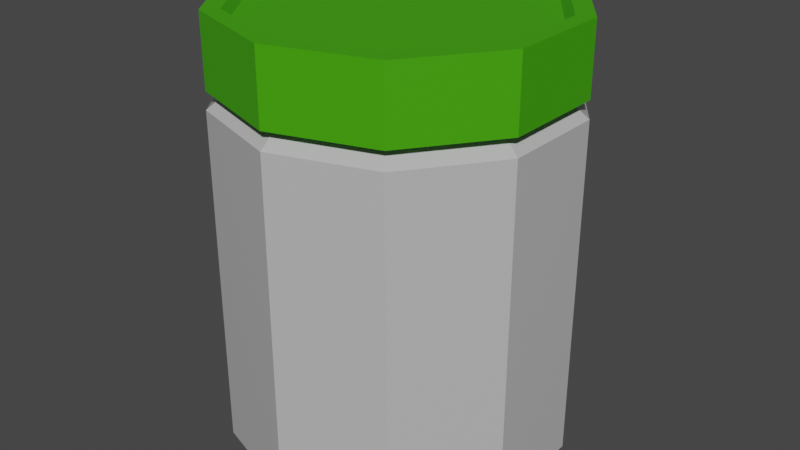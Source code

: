 # Source: Jaringjar.blend  (saved by Blender 2.82.7; exported with 4.5.12 LTS)
import bpy
from mathutils import Matrix  # noqa: F401  (used for matrix-valued properties, if any)

bpy.ops.wm.read_factory_settings(use_empty=True)
scene = bpy.context.scene
scene.name = 'Scene'

# ---- collections
col_collection = bpy.data.collections.new('Collection'); scene.collection.children.link(col_collection)

# ---- materials (node trees are filled in below, after node groups)
mat_material_001 = bpy.data.materials.new('Material.001')
mat_material_001.use_transparent_shadow = False
mat_material_002 = bpy.data.materials.new('Material.002')
mat_material_002.use_transparent_shadow = False

# ---- material node trees
mat_material_001.use_nodes = True; mat_material_001.node_tree.nodes.clear()
_N = mat_material_001.node_tree.nodes; _L = mat_material_001.node_tree.links
n0 = _N.new('ShaderNodeOutputMaterial'); n0.name = 'Material Output'; n0.location = (300, 300)
n1 = _N.new('ShaderNodeBsdfPrincipled'); n1.name = 'Principled BSDF'; n1.location = (10, 300)
n1.distribution = 'GGX'
n1.subsurface_method = 'BURLEY'
n1.inputs[0].default_value = (0.5204, 0.5204, 0.5204, 1.0)
n1.inputs[2].default_value = 0.0
n1.inputs[3].default_value = 1.45
n1.inputs[19].default_value = 0.25
n1.inputs[20].default_value = 0.0
n1.inputs[27].default_value = (0.0, 0.0, 0.0, 1.0)
n1.inputs[28].default_value = 1.0
_L.new(n1.outputs[0], n0.inputs[0])
n0.is_active_output = True
mat_material_002.use_nodes = True; mat_material_002.node_tree.nodes.clear()
_N = mat_material_002.node_tree.nodes; _L = mat_material_002.node_tree.links
n0 = _N.new('ShaderNodeOutputMaterial'); n0.name = 'Material Output'; n0.location = (300, 300)
n1 = _N.new('ShaderNodeBsdfPrincipled'); n1.name = 'Principled BSDF'; n1.location = (10, 300)
n1.distribution = 'GGX'
n1.subsurface_method = 'BURLEY'
n1.inputs[0].default_value = (0.05492, 0.3763, 0.0, 1.0)
n1.inputs[3].default_value = 1.45
n1.inputs[27].default_value = (0.0, 0.0, 0.0, 1.0)
n1.inputs[28].default_value = 1.0
_L.new(n1.outputs[0], n0.inputs[0])
n0.is_active_output = True

# ---- world
world_world = bpy.data.worlds.new('World'); scene.world = world_world
world_world.use_nodes = True; world_world.node_tree.nodes.clear()
_N = world_world.node_tree.nodes; _L = world_world.node_tree.links
n0 = _N.new('ShaderNodeOutputWorld'); n0.name = 'World Output'; n0.location = (300, 300)
n1 = _N.new('ShaderNodeBackground'); n1.name = 'Background'; n1.location = (10, 300)
n1.inputs[0].default_value = (0.05088, 0.05088, 0.05088, 1.0)
_L.new(n1.outputs[0], n0.inputs[0])
n0.is_active_output = True
world_world.color = (0.05088, 0.05088, 0.05088)
world_world.use_sun_shadow = False
world_world.sun_shadow_jitter_overblur = 0.0

# ---- meshes
me_cylinder = bpy.data.meshes.new('Cylinder')
me_cylinder.from_pydata([(-1.468e-08, 0.8397, -1.055), (-8.362e-09, 0.8909, 1.087), (0.4936, 0.6793, -1.055), (0.5237, 0.7207, 1.087), (0.7986, 0.2595, -1.055), (0.8473, 0.2753, 1.087), (0.7986, -0.2595, -1.055), (0.8473, -0.2753, 1.087), (0.4936, -0.6793, -1.055), (0.5237, -0.7207, 1.087), (-7.172e-08, -0.8397, -1.055), (-7.698e-08, -0.8909, 1.087), (-0.4936, -0.6793, -1.055), (-0.5237, -0.7207, 1.087), (-0.7986, -0.2595, -1.055), (-0.8473, -0.2753, 1.087), (-0.7986, 0.2595, -1.055), (-0.8473, 0.2753, 1.087), (-0.4936, 0.6793, -1.055), (-0.5237, 0.7207, 1.087), (0.0, 1.0, -1.0), (0.5878, 0.809, -1.0), (0.9511, 0.309, -1.0), (0.9511, -0.309, -1.0), (0.5878, -0.809, -1.0), (-8.742e-08, -1.0, -1.0), (-0.5878, -0.809, -1.0), (-0.9511, -0.309, -1.0), (-0.9511, 0.309, -1.0), (-0.5878, 0.809, -1.0), (0.5878, 0.809, 1.0), (0.0, 1.0, 1.0), (0.9511, 0.309, 1.0), (0.9511, -0.309, 1.0), (0.5878, -0.809, 1.0), (-8.742e-08, -1.0, 1.0), (-0.5878, -0.809, 1.0), (-0.9511, -0.309, 1.0), (-0.9511, 0.309, 1.0), (-0.5878, 0.809, 1.0), (0.499, 0.6868, 1.464), (-1.485e-08, 0.8489, 1.464), (0.8074, 0.2623, 1.464), (0.8074, -0.2623, 1.464), (0.499, -0.6868, 1.464), (-7.491e-08, -0.8489, 1.464), (-0.499, -0.6868, 1.464), (-0.8074, -0.2623, 1.464), (-0.8074, 0.2623, 1.464), (-0.499, 0.6868, 1.464), (0.5853, 0.8056, 1.101), (4.715e-09, 0.9958, 1.101), (0.947, 0.3077, 1.101), (0.947, -0.3077, 1.101), (0.5853, -0.8056, 1.101), (-8.636e-08, -0.9958, 1.101), (-0.5853, -0.8056, 1.101), (-0.947, -0.3077, 1.101), (-0.947, 0.3077, 1.101), (-0.5853, 0.8056, 1.101), (0.5853, 0.8056, 1.514), (4.715e-09, 0.9958, 1.514), (0.947, 0.3077, 1.514), (0.947, -0.3077, 1.514), (0.5853, -0.8056, 1.514), (-8.636e-08, -0.9958, 1.514), (-0.5853, -0.8056, 1.514), (-0.947, -0.3077, 1.514), (-0.947, 0.3077, 1.514), (-0.5853, 0.8056, 1.514), (0.5237, 0.7207, 1.512), (-8.362e-09, 0.8909, 1.512), (0.8473, 0.2753, 1.512), (0.8473, -0.2753, 1.512), (0.5237, -0.7207, 1.512), (-7.698e-08, -0.8909, 1.512), (-0.5237, -0.7207, 1.512), (-0.8473, -0.2753, 1.512), (-0.8473, 0.2753, 1.512), (-0.5237, 0.7207, 1.512), (2.84e-08, 8.521e-09, 1.464), (-1.074e-08, 0.0, -0.9949), (-7.341e-09, 0.8982, -1.055), (0.528, 0.7267, -1.055), (0.8543, 0.2776, -1.055), (0.8543, -0.2776, -1.055), (0.528, -0.7267, -1.055), (-7.723e-08, -0.8982, -1.055), (-0.528, -0.7267, -1.055), (-0.8543, -0.2776, -1.055), (-0.8543, 0.2776, -1.055), (-0.528, 0.7267, -1.055), (-3.922e-08, 0.6439, -1.017), (0.3785, 0.5209, -1.017), (0.6124, 0.199, -1.017), (0.6124, -0.199, -1.017), (0.3785, -0.5209, -1.017), (-5.639e-08, -0.6439, -1.017), (-0.3785, -0.5209, -1.017), (-0.6124, -0.199, -1.017), (-0.6124, 0.199, -1.017), (-0.3785, 0.5209, -1.017), (-5.185e-08, 0.5095, -0.9949), (0.2995, 0.4122, -0.9949), (0.4846, 0.1575, -0.9949), (0.4846, -0.1575, -0.9949), (0.2995, -0.4122, -0.9949), (-4.165e-08, -0.5095, -0.9949), (-0.2995, -0.4122, -0.9949), (-0.4846, -0.1575, -0.9949), (-0.4846, 0.1575, -0.9949), (-0.2995, 0.4122, -0.9949)], [], [(20, 31, 30, 21), (21, 30, 32, 22), (22, 32, 33, 23), (23, 33, 34, 24), (24, 34, 35, 25), (25, 35, 36, 26), (26, 36, 37, 27), (27, 37, 38, 28), (75, 76, 66, 65), (28, 38, 39, 29), (29, 39, 31, 20), (83, 82, 20, 21), (84, 83, 21, 22), (85, 84, 22, 23), (86, 85, 23, 24), (87, 86, 24, 25), (88, 87, 25, 26), (89, 88, 26, 27), (90, 89, 27, 28), (91, 90, 28, 29), (82, 91, 29, 20), (1, 3, 30, 31), (3, 5, 32, 30), (5, 7, 33, 32), (7, 9, 34, 33), (9, 11, 35, 34), (11, 13, 36, 35), (13, 15, 37, 36), (15, 17, 38, 37), (17, 19, 39, 38), (19, 1, 31, 39), (102, 103, 81), (7, 5, 52, 53), (74, 75, 65, 64), (1, 19, 59, 51), (5, 3, 50, 52), (73, 74, 64, 63), (19, 17, 58, 59), (3, 1, 51, 50), (72, 73, 63, 62), (17, 15, 57, 58), (54, 53, 63, 64), (50, 51, 61, 60), (58, 57, 67, 68), (55, 54, 64, 65), (52, 50, 60, 62), (59, 58, 68, 69), (56, 55, 65, 66), (53, 52, 62, 63), (51, 59, 69, 61), (57, 56, 66, 67), (9, 7, 53, 54), (76, 77, 67, 66), (11, 9, 54, 55), (77, 78, 68, 67), (13, 11, 55, 56), (71, 70, 60, 61), (78, 79, 69, 68), (15, 13, 56, 57), (70, 72, 62, 60), (79, 71, 61, 69), (41, 40, 70, 71), (40, 42, 72, 70), (42, 43, 73, 72), (43, 44, 74, 73), (44, 45, 75, 74), (45, 46, 76, 75), (46, 47, 77, 76), (47, 48, 78, 77), (48, 49, 79, 78), (49, 41, 71, 79), (40, 41, 80), (41, 49, 80), (49, 48, 80), (48, 47, 80), (47, 46, 80), (46, 45, 80), (45, 44, 80), (44, 43, 80), (43, 42, 80), (42, 40, 80), (103, 104, 81), (104, 105, 81), (105, 106, 81), (106, 107, 81), (107, 108, 81), (108, 109, 81), (109, 110, 81), (110, 111, 81), (111, 102, 81), (2, 0, 82, 83), (4, 2, 83, 84), (6, 4, 84, 85), (8, 6, 85, 86), (10, 8, 86, 87), (12, 10, 87, 88), (14, 12, 88, 89), (16, 14, 89, 90), (18, 16, 90, 91), (0, 18, 91, 82), (93, 92, 0, 2), (94, 93, 2, 4), (95, 94, 4, 6), (96, 95, 6, 8), (97, 96, 8, 10), (98, 97, 10, 12), (99, 98, 12, 14), (100, 99, 14, 16), (101, 100, 16, 18), (92, 101, 18, 0), (103, 102, 92, 93), (104, 103, 93, 94), (105, 104, 94, 95), (106, 105, 95, 96), (107, 106, 96, 97), (108, 107, 97, 98), (109, 108, 98, 99), (110, 109, 99, 100), (111, 110, 100, 101), (102, 111, 101, 92)])
me_cylinder.polygons.foreach_set('material_index', [0, 0, 0, 0, 0, 0, 0, 0, 1, 0, 0, 0, 0, 0, 0, 0, 0, 0, 0, 0, 0, 0, 0, 0, 0, 0, 0, 0, 0, 0, 0, 0, 1, 1, 1, 1, 1, 1, 1, 1, 1, 1, 1, 1, 1, 1, 1, 1, 1, 1, 1, 1, 1, 1, 1, 1, 1, 1, 1, 1, 1, 1, 1, 1, 1, 1, 1, 1, 1, 1, 1, 1, 1, 1, 1, 1, 1, 1, 1, 1, 1, 0, 0, 0, 0, 0, 0, 0, 0, 0, 0, 0, 0, 0, 0, 0, 0, 0, 0, 0, 0, 0, 0, 0, 0, 0, 0, 0, 0, 0, 0, 0, 0, 0, 0, 0, 0, 0, 0, 0])
_uv = me_cylinder.uv_layers.new(name='UVMap')
_uv.uv.foreach_set('vector', [1.0, 0.5, 1.0, 1.0, 0.9, 1.0, 0.9, 0.5, 0.9, 0.5, 0.9, 1.0, 0.8, 1.0, 0.8, 0.5, 0.8, 0.5, 0.8, 1.0, 0.7, 1.0, 0.7, 0.5, 0.7, 0.5, 0.7, 1.0, 0.6, 1.0, 0.6, 0.5, 0.6, 0.5, 0.6, 1.0, 0.5, 1.0, 0.5, 0.5, 0.5, 0.5, 0.5, 1.0, 0.4, 1.0, 0.4, 0.5, 0.4, 0.5, 0.4, 1.0, 0.3, 1.0, 0.3, 0.5, 0.3, 0.5, 0.3, 1.0, 0.2, 1.0, 0.2, 0.5, 0.25, 0.03619, 0.1243, 0.07702, 0.1243, 0.07702, 0.25, 0.03619, 0.2, 0.5, 0.2, 1.0, 0.1, 1.0, 0.1, 0.5, 0.1, 0.5, 0.1, 1.0, -7.451e-08, 1.0, -7.451e-08, 0.5, 0.8767, 0.4244, 0.75, 0.4656, 0.75, 0.49, 0.8911, 0.4442, 0.955, 0.3166, 0.8767, 0.4244, 0.8911, 0.4442, 0.9783, 0.3242, 0.955, 0.1834, 0.955, 0.3166, 0.9783, 0.3242, 0.9783, 0.1758, 0.8767, 0.07559, 0.955, 0.1834, 0.9783, 0.1758, 0.8911, 0.05584, 0.75, 0.03442, 0.8767, 0.07559, 0.8911, 0.05584, 0.75, 0.01, 0.6233, 0.07559, 0.75, 0.03442, 0.75, 0.01, 0.6089, 0.05584, 0.545, 0.1834, 0.6233, 0.07559, 0.6089, 0.05584, 0.5217, 0.1758, 0.545, 0.3166, 0.545, 0.1834, 0.5217, 0.1758, 0.5217, 0.3242, 0.6233, 0.4244, 0.545, 0.3166, 0.5217, 0.3242, 0.6089, 0.4442, 0.75, 0.4656, 0.6233, 0.4244, 0.6089, 0.4442, 0.75, 0.49, 0.25, 0.4638, 0.3757, 0.423, 0.3911, 0.4442, 0.25, 0.49, 0.3757, 0.423, 0.4533, 0.3161, 0.4783, 0.3242, 0.3911, 0.4442, 0.4533, 0.3161, 0.4533, 0.1839, 0.4783, 0.1758, 0.4783, 0.3242, 0.4533, 0.1839, 0.3757, 0.07702, 0.3911, 0.05584, 0.4783, 0.1758, 0.3757, 0.07702, 0.25, 0.03619, 0.25, 0.01, 0.3911, 0.05584, 0.25, 0.03619, 0.1243, 0.07702, 0.1089, 0.05584, 0.25, 0.01, 0.1243, 0.07702, 0.04665, 0.1839, 0.02175, 0.1758, 0.1089, 0.05584, 0.04665, 0.1839, 0.04665, 0.3161, 0.02175, 0.3242, 0.02175, 0.1758, 0.04665, 0.3161, 0.1243, 0.423, 0.1089, 0.4442, 0.02175, 0.3242, 0.1243, 0.423, 0.25, 0.4638, 0.25, 0.49, 0.1089, 0.4442, 0.75, 0.3723, 0.8219, 0.3489, 0.75, 0.25, 0.4533, 0.1839, 0.4533, 0.3161, 0.4533, 0.3161, 0.4533, 0.1839, 0.3757, 0.07702, 0.25, 0.03619, 0.25, 0.03619, 0.3757, 0.07702, 0.25, 0.4638, 0.1243, 0.423, 0.1243, 0.423, 0.25, 0.4638, 0.4533, 0.3161, 0.3757, 0.423, 0.3757, 0.423, 0.4533, 0.3161, 0.4533, 0.1839, 0.3757, 0.07702, 0.3757, 0.07702, 0.4533, 0.1839, 0.1243, 0.423, 0.04665, 0.3161, 0.04665, 0.3161, 0.1243, 0.423, 0.3757, 0.423, 0.25, 0.4638, 0.25, 0.4638, 0.3757, 0.423, 0.4533, 0.3161, 0.4533, 0.1839, 0.4533, 0.1839, 0.4533, 0.3161, 0.04665, 0.3161, 0.04665, 0.1839, 0.04665, 0.1839, 0.04665, 0.3161, 0.3757, 0.07702, 0.4533, 0.1839, 0.4533, 0.1839, 0.3757, 0.07702, 0.3757, 0.423, 0.25, 0.4638, 0.25, 0.4638, 0.3757, 0.423, 0.04665, 0.3161, 0.04665, 0.1839, 0.04665, 0.1839, 0.04665, 0.3161, 0.25, 0.03619, 0.3757, 0.07702, 0.3757, 0.07702, 0.25, 0.03619, 0.4533, 0.3161, 0.3757, 0.423, 0.3757, 0.423, 0.4533, 0.3161, 0.1243, 0.423, 0.04665, 0.3161, 0.04665, 0.3161, 0.1243, 0.423, 0.1243, 0.07702, 0.25, 0.03619, 0.25, 0.03619, 0.1243, 0.07702, 0.4533, 0.1839, 0.4533, 0.3161, 0.4533, 0.3161, 0.4533, 0.1839, 0.25, 0.4638, 0.1243, 0.423, 0.1243, 0.423, 0.25, 0.4638, 0.04665, 0.1839, 0.1243, 0.07702, 0.1243, 0.07702, 0.04665, 0.1839, 0.3757, 0.07702, 0.4533, 0.1839, 0.4533, 0.1839, 0.3757, 0.07702, 0.1243, 0.07702, 0.04665, 0.1839, 0.04665, 0.1839, 0.1243, 0.07702, 0.25, 0.03619, 0.3757, 0.07702, 0.3757, 0.07702, 0.25, 0.03619, 0.04665, 0.1839, 0.04665, 0.3161, 0.04665, 0.3161, 0.04665, 0.1839, 0.1243, 0.07702, 0.25, 0.03619, 0.25, 0.03619, 0.1243, 0.07702, 0.25, 0.4638, 0.3757, 0.423, 0.3757, 0.423, 0.25, 0.4638, 0.04665, 0.3161, 0.1243, 0.423, 0.1243, 0.423, 0.04665, 0.3161, 0.04665, 0.1839, 0.1243, 0.07702, 0.1243, 0.07702, 0.04665, 0.1839, 0.3757, 0.423, 0.4533, 0.3161, 0.4533, 0.3161, 0.3757, 0.423, 0.1243, 0.423, 0.25, 0.4638, 0.25, 0.4638, 0.1243, 0.423, 0.25, 0.4537, 0.3698, 0.4148, 0.3757, 0.423, 0.25, 0.4638, 0.3698, 0.4148, 0.4438, 0.313, 0.4533, 0.3161, 0.3757, 0.423, 0.4438, 0.313, 0.4438, 0.187, 0.4533, 0.1839, 0.4533, 0.3161, 0.4438, 0.187, 0.3698, 0.08517, 0.3757, 0.07702, 0.4533, 0.1839, 0.3698, 0.08517, 0.25, 0.04626, 0.25, 0.03619, 0.3757, 0.07702, 0.25, 0.04626, 0.1302, 0.08517, 0.1243, 0.07702, 0.25, 0.03619, 0.1302, 0.08517, 0.05623, 0.187, 0.04665, 0.1839, 0.1243, 0.07702, 0.05623, 0.187, 0.05623, 0.313, 0.04665, 0.3161, 0.04665, 0.1839, 0.05623, 0.313, 0.1302, 0.4148, 0.1243, 0.423, 0.04665, 0.3161, 0.1302, 0.4148, 0.25, 0.4537, 0.25, 0.4638, 0.1243, 0.423, 0.3698, 0.4148, 0.25, 0.4537, 0.25, 0.25, 0.25, 0.4537, 0.1302, 0.4148, 0.25, 0.25, 0.1302, 0.4148, 0.05623, 0.313, 0.25, 0.25, 0.05623, 0.313, 0.05623, 0.187, 0.25, 0.25, 0.05623, 0.187, 0.1302, 0.08517, 0.25, 0.25, 0.1302, 0.08517, 0.25, 0.04626, 0.25, 0.25, 0.25, 0.04626, 0.3698, 0.08517, 0.25, 0.25, 0.3698, 0.08517, 0.4438, 0.187, 0.25, 0.25, 0.4438, 0.187, 0.4438, 0.313, 0.25, 0.25, 0.4438, 0.313, 0.3698, 0.4148, 0.25, 0.25, 0.8219, 0.3489, 0.8663, 0.2878, 0.75, 0.25, 0.8663, 0.2878, 0.8663, 0.2122, 0.75, 0.25, 0.8663, 0.2122, 0.8219, 0.1511, 0.75, 0.25, 0.8219, 0.1511, 0.75, 0.1277, 0.75, 0.25, 0.75, 0.1277, 0.6781, 0.1511, 0.75, 0.25, 0.6781, 0.1511, 0.6337, 0.2122, 0.75, 0.25, 0.6337, 0.2122, 0.6337, 0.2878, 0.75, 0.25, 0.6337, 0.2878, 0.6781, 0.3489, 0.75, 0.25, 0.6781, 0.3489, 0.75, 0.3723, 0.75, 0.25, 0.8685, 0.413, 0.75, 0.4515, 0.75, 0.4656, 0.8767, 0.4244, 0.9417, 0.3123, 0.8685, 0.413, 0.8767, 0.4244, 0.955, 0.3166, 0.9417, 0.1877, 0.9417, 0.3123, 0.955, 0.3166, 0.955, 0.1834, 0.8685, 0.08696, 0.9417, 0.1877, 0.955, 0.1834, 0.8767, 0.07559, 0.75, 0.04847, 0.8685, 0.08696, 0.8767, 0.07559, 0.75, 0.03442, 0.6315, 0.08696, 0.75, 0.04847, 0.75, 0.03442, 0.6233, 0.07559, 0.5583, 0.1877, 0.6315, 0.08696, 0.6233, 0.07559, 0.545, 0.1834, 0.5583, 0.3123, 0.5583, 0.1877, 0.545, 0.1834, 0.545, 0.3166, 0.6315, 0.413, 0.5583, 0.3123, 0.545, 0.3166, 0.6233, 0.4244, 0.75, 0.4515, 0.6315, 0.413, 0.6233, 0.4244, 0.75, 0.4656, 0.8408, 0.375, 0.75, 0.4045, 0.75, 0.4515, 0.8685, 0.413, 0.897, 0.2978, 0.8408, 0.375, 0.8685, 0.413, 0.9417, 0.3123, 0.897, 0.2022, 0.897, 0.2978, 0.9417, 0.3123, 0.9417, 0.1877, 0.8408, 0.125, 0.897, 0.2022, 0.9417, 0.1877, 0.8685, 0.08696, 0.75, 0.09546, 0.8408, 0.125, 0.8685, 0.08696, 0.75, 0.04847, 0.6592, 0.125, 0.75, 0.09546, 0.75, 0.04847, 0.6315, 0.08696, 0.603, 0.2022, 0.6592, 0.125, 0.6315, 0.08696, 0.5583, 0.1877, 0.603, 0.2978, 0.603, 0.2022, 0.5583, 0.1877, 0.5583, 0.3123, 0.6592, 0.375, 0.603, 0.2978, 0.5583, 0.3123, 0.6315, 0.413, 0.75, 0.4045, 0.6592, 0.375, 0.6315, 0.413, 0.75, 0.4515, 0.8219, 0.3489, 0.75, 0.3723, 0.75, 0.4045, 0.8408, 0.375, 0.8663, 0.2878, 0.8219, 0.3489, 0.8408, 0.375, 0.897, 0.2978, 0.8663, 0.2122, 0.8663, 0.2878, 0.897, 0.2978, 0.897, 0.2022, 0.8219, 0.1511, 0.8663, 0.2122, 0.897, 0.2022, 0.8408, 0.125, 0.75, 0.1277, 0.8219, 0.1511, 0.8408, 0.125, 0.75, 0.09546, 0.6781, 0.1511, 0.75, 0.1277, 0.75, 0.09546, 0.6592, 0.125, 0.6337, 0.2122, 0.6781, 0.1511, 0.6592, 0.125, 0.603, 0.2022, 0.6337, 0.2878, 0.6337, 0.2122, 0.603, 0.2022, 0.603, 0.2978, 0.6781, 0.3489, 0.6337, 0.2878, 0.603, 0.2978, 0.6592, 0.375, 0.75, 0.3723, 0.6781, 0.3489, 0.6592, 0.375, 0.75, 0.4045])
me_cylinder.materials.append(mat_material_001)
me_cylinder.materials.append(mat_material_002)
me_cylinder.use_remesh_fix_poles = True
me_cylinder.use_remesh_preserve_attributes = False
me_cylinder.use_mirror_vertex_groups = False
me_cylinder.update()

# ---- objects
ob_cylinder = bpy.data.objects.new('Cylinder', me_cylinder)

# ---- transforms, parenting, visibility, modifiers, constraints
ob_cylinder.location = (0.0, 0.0, 0.0)
ob_cylinder.lineart.crease_threshold = 0.0

# ---- collection membership
col_collection.objects.link(ob_cylinder)

# ---- scene / render settings (as saved in the file)
scene.frame_start = 1; scene.frame_end = 250; scene.frame_set(1)
scene.render.engine = 'BLENDER_EEVEE_NEXT'
scene.cycles.use_denoising = False
scene.cycles.samples = 128
scene.cycles.sampling_pattern = 'TABULATED_SOBOL'
scene.cycles.use_adaptive_sampling = False
scene.cycles.use_light_tree = False
scene.view_settings.view_transform = 'Filmic'
bpy.context.view_layer.update()

# ---- added for rendering (the .blend has no active camera and no usable light): camera, sun
cam_auto = bpy.data.cameras.new('AutoCamera')
cam_auto.lens = 50.0
cam_auto.sensor_width = 36.0
cam_auto.clip_end = 1000.0
ob_auto_camera = bpy.data.objects.new('AutoCamera', cam_auto)
scene.collection.objects.link(ob_auto_camera)
ob_auto_camera.location = (3.48887, -4.18665, 3.02089)
ob_auto_camera.rotation_euler = (1.09748, -7.21219e-08, 0.694738)
scene.camera = ob_auto_camera
light_auto_sun = bpy.data.lights.new('AutoSun', 'SUN')
light_auto_sun.energy = 3.0
light_auto_sun.angle = 0.0523599
ob_auto_sun = bpy.data.objects.new('AutoSun', light_auto_sun)
scene.collection.objects.link(ob_auto_sun)
ob_auto_sun.rotation_euler = (0.872665, 0.174533, 0.523599)
bpy.context.view_layer.update()
